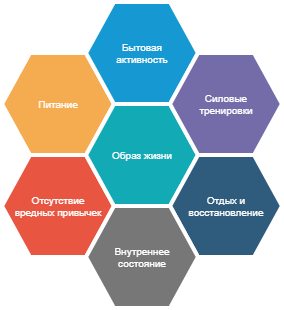

The diagram above was exported from draw.io. Its source (the exported page's mxGraphModel, read from the mxfile embedded in the PNG):
<mxGraphModel dx="632" dy="333" grid="1" gridSize="10" guides="1" tooltips="1" connect="1" arrows="1" fold="1" page="1" pageScale="1" pageWidth="827" pageHeight="1169" math="0" shadow="0">
  <root>
    <mxCell id="0" />
    <mxCell id="1" parent="0" />
    <mxCell id="3EJv3l8u_A0J_uYVWMVY-68" parent="1" style="shape=hexagon;perimeter=hexagonPerimeter2;strokeWidth=4;html=1;fillColor=#F5AB50;strokeColor=#ffffff;shadow=0;fontSize=10;fontColor=#FFFFFF;align=center;fontStyle=0;whiteSpace=wrap;spacing=10;rounded=0;" value="Питание" vertex="1">
      <mxGeometry height="102" width="112" x="570" y="211" as="geometry" />
    </mxCell>
    <mxCell id="3EJv3l8u_A0J_uYVWMVY-69" parent="1" style="shape=hexagon;perimeter=hexagonPerimeter2;strokeWidth=4;html=1;fillColor=#E85642;strokeColor=#ffffff;shadow=0;fontSize=10;fontColor=#FFFFFF;align=center;fontStyle=0;whiteSpace=wrap;spacing=10;rounded=0;" value="Отсутствие вредных привычек" vertex="1">
      <mxGeometry height="102" width="112" x="570" y="313" as="geometry" />
    </mxCell>
    <mxCell id="3EJv3l8u_A0J_uYVWMVY-70" parent="1" style="shape=hexagon;perimeter=hexagonPerimeter2;strokeWidth=4;html=1;fillColor=#12AAB5;strokeColor=#ffffff;shadow=0;fontSize=10;fontColor=#FFFFFF;align=center;fontStyle=0;whiteSpace=wrap;spacing=10;rounded=0;" value="Образ жизни" vertex="1">
      <mxGeometry height="102" width="112" x="654" y="262" as="geometry" />
    </mxCell>
    <mxCell id="3EJv3l8u_A0J_uYVWMVY-71" parent="1" style="shape=hexagon;perimeter=hexagonPerimeter2;strokeWidth=4;html=1;fillColor=#1699D3;strokeColor=#ffffff;shadow=0;fontSize=10;fontColor=#FFFFFF;align=center;fontStyle=0;whiteSpace=wrap;spacing=10;rounded=0;" value="Бытовая активность" vertex="1">
      <mxGeometry height="102" width="112" x="654" y="160" as="geometry" />
    </mxCell>
    <mxCell id="3EJv3l8u_A0J_uYVWMVY-72" parent="1" style="shape=hexagon;perimeter=hexagonPerimeter2;strokeWidth=4;html=1;fillColor=#736CA8;strokeColor=#ffffff;shadow=0;fontSize=10;fontColor=#FFFFFF;align=center;fontStyle=0;whiteSpace=wrap;spacing=10;rounded=0;" value="Силовые тренировки" vertex="1">
      <mxGeometry height="102" width="112" x="738" y="211" as="geometry" />
    </mxCell>
    <mxCell id="3EJv3l8u_A0J_uYVWMVY-73" parent="1" style="shape=hexagon;perimeter=hexagonPerimeter2;strokeWidth=4;html=1;fillColor=#2F5B7C;strokeColor=#ffffff;shadow=0;fontSize=10;fontColor=#FFFFFF;align=center;fontStyle=0;whiteSpace=wrap;spacing=10;rounded=0;" value="Отдых и восстановление" vertex="1">
      <mxGeometry height="102" width="112" x="738" y="313" as="geometry" />
    </mxCell>
    <mxCell id="3EJv3l8u_A0J_uYVWMVY-74" parent="1" style="shape=hexagon;perimeter=hexagonPerimeter2;strokeWidth=4;html=1;fillColor=#777777;strokeColor=#ffffff;shadow=0;fontSize=10;fontColor=#FFFFFF;align=center;fontStyle=0;whiteSpace=wrap;spacing=10;rounded=0;" value="Внутреннее состояние" vertex="1">
      <mxGeometry height="102" width="112" x="654" y="364" as="geometry" />
    </mxCell>
  </root>
</mxGraphModel>